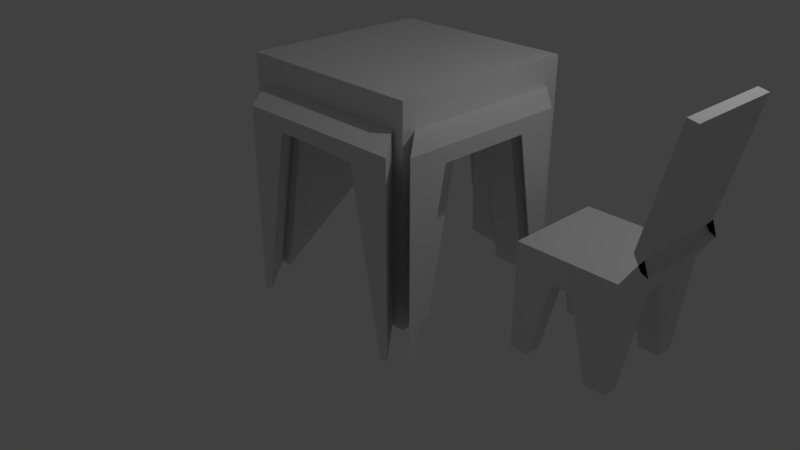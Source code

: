 # Source: Scene.blend  (saved by Blender 2.79.0; exported with 4.5.12 LTS)
import bpy
from mathutils import Matrix  # noqa: F401  (used for matrix-valued properties, if any)

bpy.ops.wm.read_factory_settings(use_empty=True)
scene = bpy.context.scene
scene.name = 'Scene'

# ---- collections
col_collection_1 = bpy.data.collections.new('Collection 1'); scene.collection.children.link(col_collection_1)

# ---- world
world_world = bpy.data.worlds.new('World'); scene.world = world_world
world_world.color = (0.05088, 0.05088, 0.05088)
world_world.use_sun_shadow = False
world_world.sun_shadow_jitter_overblur = 0.0
world_world.cycles.sampling_method = 'MANUAL'

# ---- cameras
cam_camera = bpy.data.cameras.new('Camera')
cam_camera.clip_end = 100.0
cam_camera.lens = 35.0
cam_camera.sensor_width = 32.0
cam_camera.sensor_height = 18.0
cam_camera.ortho_scale = 7.314
cam_camera.dof.focus_distance = 0.0
cam_camera.dof.aperture_fstop = 128.0

# ---- lights
light_lamp = bpy.data.lights.new('Lamp', 'POINT')
light_lamp.transmission_factor = 0.0
light_lamp.cutoff_distance = 30.0
light_lamp.energy = 100.0
light_lamp.shadow_buffer_clip_start = 1.001
light_lamp.shadow_soft_size = 0.1
light_lamp.shadow_maximum_resolution = 0.006
light_lamp.use_absolute_resolution = True

# ---- meshes
me_cube_008 = bpy.data.meshes.new('Cube.008')
me_cube_008.from_pydata([(-1.0, -1.0, -2.584), (-1.0, -1.0, -0.4679), (-1.0, 1.0, -2.584), (-1.0, 1.0, -0.4679), (1.0, -1.0, -2.584), (1.0, -1.0, -0.4679), (1.0, 1.0, -2.584), (1.0, 1.0, -0.4679), (1.241, 1.0, -0.08698), (1.204, 1.0, -0.6177), (1.204, -1.0, -0.6177), (1.241, -1.0, -0.08698), (1.24, 1.0, -0.08873), (1.355, 1.0, -0.3715), (1.355, -1.0, -0.3715), (1.24, -1.0, -0.08873), (1.383, 1.0, 0.1118), (1.486, 1.0, -0.1751), (1.486, -1.0, -0.1751), (1.383, -1.0, 0.1118), (1.24, 1.0, -0.08873), (1.24, -1.0, -0.08873), (1.383, 1.0, 0.1118), (1.383, -1.0, 0.1118), (1.24, 1.0, -0.08873), (1.24, -1.0, -0.08873), (1.383, 1.0, 0.1118), (1.383, -1.0, 0.1118), (1.24, 1.0, -0.08873), (1.24, -1.0, -0.08873), (1.383, 1.0, 0.1118), (1.383, -1.0, 0.1118), (0.5784, 1.0, -2.584), (0.1784, 1.0, -1.0), (-0.2216, 1.0, -1.0), (-0.6216, 1.0, -2.584), (-0.6216, 1.0, -0.4679), (-0.2216, 1.0, -0.4679), (0.1784, 1.0, -0.4679), (0.5784, 1.0, -0.4679), (-0.6216, -1.0, -2.584), (-0.2216, -1.0, -1.0), (0.1784, -1.0, -1.0), (0.5784, -1.0, -2.584), (0.5784, -1.0, -0.4679), (0.1784, -1.0, -0.4679), (-0.2216, -1.0, -0.4679), (-0.6216, -1.0, -0.4679), (-1.0, 0.6533, -2.584), (-1.0, 0.32, -1.0), (-1.0, -0.01333, -1.0), (-1.0, -0.3467, -1.0), (-1.0, -0.68, -2.584), (-1.0, -0.68, -0.4679), (-1.0, -0.3467, -0.4679), (-1.0, -0.01333, -0.4679), (-1.0, 0.32, -0.4679), (-1.0, 0.6533, -0.4679), (1.0, -0.68, -2.584), (1.0, -0.3467, -1.0), (1.0, -0.01333, -1.0), (1.0, 0.32, -1.0), (1.0, 0.6533, -2.584), (1.0, 0.6533, -0.4679), (1.0, 0.32, -0.4679), (1.0, -0.01333, -0.4679), (1.0, -0.3467, -0.4679), (1.0, -0.68, -0.4679), (1.204, -0.68, -0.6177), (1.204, -0.3467, -0.6177), (1.204, -0.01333, -0.6177), (1.204, 0.32, -0.6177), (1.204, 0.6533, -0.6177), (1.241, 0.6533, -0.08698), (1.241, 0.32, -0.08698), (1.241, -0.01333, -0.08698), (1.241, -0.3467, -0.08698), (1.241, -0.68, -0.08698), (1.355, -0.68, -0.3715), (1.355, -0.3467, -0.3715), (1.355, -0.01333, -0.3715), (1.355, 0.32, -0.3715), (1.355, 0.6533, -0.3715), (1.24, 0.6533, -0.08873), (1.24, 0.32, -0.08873), (1.24, -0.01333, -0.08873), (1.24, -0.3467, -0.08873), (1.24, -0.68, -0.08873), (1.486, -0.68, -0.1751), (1.486, -0.3467, -0.1751), (1.486, -0.01333, -0.1751), (1.486, 0.32, -0.1751), (1.486, 0.6533, -0.1751), (1.383, 0.6533, 0.1118), (1.383, 0.32, 0.1118), (1.383, -0.01333, 0.1118), (1.383, -0.3467, 0.1118), (1.383, -0.68, 0.1118), (1.24, 0.6533, -0.08873), (1.24, 0.32, -0.08873), (1.24, -0.01333, -0.08873), (1.24, -0.3467, -0.08873), (1.24, -0.68, -0.08873), (1.383, 0.6533, 0.1118), (1.383, 0.32, 0.1118), (1.383, -0.01333, 0.1118), (1.383, -0.3467, 0.1118), (1.383, -0.68, 0.1118), (1.24, 0.6533, -0.08873), (1.24, 0.32, -0.08873), (1.24, -0.01333, -0.08873), (1.24, -0.3467, -0.08873), (1.24, -0.68, -0.08873), (1.383, 0.6533, 0.1118), (1.383, 0.32, 0.1118), (1.383, -0.01333, 0.1118), (1.383, -0.3467, 0.1118), (1.383, -0.68, 0.1118), (1.24, 0.6533, -0.08873), (1.24, 0.32, -0.08873), (1.24, -0.01333, -0.08873), (1.24, -0.3467, -0.08873), (1.24, -0.68, -0.08873), (1.383, 0.6533, 0.1118), (1.383, 0.32, 0.1118), (1.383, -0.01333, 0.1118), (1.383, -0.3467, 0.1118), (1.383, -0.68, 0.1118), (0.5784, 0.6533, -0.4679), (0.5784, 0.32, -0.4679), (0.5784, -0.01333, -0.4679), (0.5784, -0.3467, -0.4679), (0.5784, -0.68, -0.4679), (0.1784, 0.6533, -0.4679), (0.1784, 0.32, -0.4679), (0.1784, -0.01333, -0.4679), (0.1784, -0.3467, -0.4679), (0.1784, -0.68, -0.4679), (-0.2216, 0.6533, -0.4679), (-0.2216, 0.32, -0.4679), (-0.2216, -0.01333, -0.4679), (-0.2216, -0.3467, -0.4679), (-0.2216, -0.68, -0.4679), (-0.6216, 0.6533, -0.4679), (-0.6216, 0.32, -0.4679), (-0.6216, -0.01333, -0.4679), (-0.6216, -0.3467, -0.4679), (-0.6216, -0.68, -0.4679), (-0.6216, 0.6533, -2.584), (-0.6216, 0.32, -1.0), (-0.6216, -0.01333, -1.0), (-0.6216, -0.3467, -1.0), (-0.6216, -0.68, -2.584), (-0.2216, 0.6533, -1.0), (-0.2216, 0.32, -1.0), (-0.2216, -0.01333, -1.0), (-0.2216, -0.3467, -1.0), (-0.2216, -0.68, -1.0), (0.1784, 0.6533, -1.0), (0.1784, 0.32, -1.0), (0.1784, -0.01333, -1.0), (0.1784, -0.3467, -1.0), (0.1784, -0.68, -1.0), (0.5784, 0.6533, -2.584), (0.5784, 0.32, -1.0), (0.5784, -0.01333, -1.0), (0.5784, -0.3467, -1.0), (0.5784, -0.68, -2.584), (1.188, 1.0, 0.156), (1.343, 1.0, -0.1067), (1.343, 0.6533, -0.1067), (1.188, -0.68, 0.156), (1.188, -1.0, 0.156), (1.343, -1.0, -0.1067), (1.343, -0.68, -0.1067), (1.343, -0.3467, -0.1067), (1.343, -0.01333, -0.1067), (1.343, 0.32, -0.1067), (1.188, 0.6533, 0.156), (1.188, 0.32, 0.156), (1.188, -0.01333, 0.156), (1.188, -0.3467, 0.156), (1.897, -0.68, 2.376), (1.897, -1.0, 2.376), (1.897, 1.0, 2.376), (1.897, 0.6533, 2.376), (1.897, 0.32, 2.376), (1.897, -0.01333, 2.376), (1.897, -0.3467, 2.376), (1.702, -1.0, 2.42), (1.702, -0.68, 2.42), (1.702, 1.0, 2.42), (1.702, 0.6533, 2.42), (1.702, 0.32, 2.42), (1.702, -0.01333, 2.42), (1.702, -0.3467, 2.42)], [], [(48, 57, 3, 2), (32, 39, 7, 6), (67, 5, 11, 77), (40, 47, 1, 0), (167, 58, 4, 43), (147, 53, 1, 47), (11, 10, 14, 15), (6, 7, 8, 9), (5, 4, 10, 11), (62, 6, 9, 72), (93, 16, 22, 103), (72, 9, 13, 82), (77, 11, 15, 87), (9, 8, 12, 13), (17, 16, 168, 169), (13, 12, 16, 17), (15, 14, 18, 19), (82, 13, 17, 92), (22, 20, 24, 26), (87, 15, 21, 102), (16, 12, 20, 22), (15, 19, 23, 21), (25, 27, 31, 29), (103, 22, 26, 113), (21, 23, 27, 25), (102, 21, 25, 112), (122, 29, 31, 127), (112, 25, 29, 122), (26, 24, 28, 30), (113, 26, 30, 123), (67, 132, 44, 5), (132, 137, 45, 44), (137, 142, 46, 45), (142, 147, 47, 46), (52, 152, 40, 0), (152, 157, 41, 40), (157, 162, 42, 41), (162, 167, 43, 42), (4, 5, 44, 43), (43, 44, 45, 42), (42, 45, 46, 41), (41, 46, 47, 40), (2, 3, 36, 35), (35, 36, 37, 34), (34, 37, 38, 33), (33, 38, 39, 32), (33, 32, 163, 158), (158, 163, 164, 159), (159, 164, 165, 160), (160, 165, 166, 161), (161, 166, 167, 162), (34, 33, 158, 153), (153, 158, 159, 154), (154, 159, 160, 155), (155, 160, 161, 156), (156, 161, 162, 157), (35, 34, 153, 148), (148, 153, 154, 149), (149, 154, 155, 150), (150, 155, 156, 151), (151, 156, 157, 152), (2, 35, 148, 48), (48, 148, 149, 49), (49, 149, 150, 50), (50, 150, 151, 51), (51, 151, 152, 52), (37, 36, 143, 138), (138, 143, 144, 139), (139, 144, 145, 140), (140, 145, 146, 141), (141, 146, 147, 142), (38, 37, 138, 133), (133, 138, 139, 134), (134, 139, 140, 135), (135, 140, 141, 136), (136, 141, 142, 137), (39, 38, 133, 128), (128, 133, 134, 129), (129, 134, 135, 130), (130, 135, 136, 131), (131, 136, 137, 132), (7, 39, 128, 63), (63, 128, 129, 64), (64, 129, 130, 65), (65, 130, 131, 66), (66, 131, 132, 67), (27, 117, 127, 31), (117, 116, 126, 127), (116, 115, 125, 126), (115, 114, 124, 125), (114, 113, 123, 124), (24, 108, 118, 28), (108, 109, 119, 118), (109, 110, 120, 119), (110, 111, 121, 120), (111, 112, 122, 121), (28, 118, 123, 30), (118, 119, 124, 123), (119, 120, 125, 124), (120, 121, 126, 125), (121, 122, 127, 126), (20, 98, 108, 24), (98, 99, 109, 108), (99, 100, 110, 109), (100, 101, 111, 110), (101, 102, 112, 111), (23, 107, 117, 27), (107, 106, 116, 117), (106, 105, 115, 116), (105, 104, 114, 115), (104, 103, 113, 114), (12, 83, 98, 20), (83, 84, 99, 98), (84, 85, 100, 99), (85, 86, 101, 100), (86, 87, 102, 101), (14, 78, 88, 18), (78, 79, 89, 88), (79, 80, 90, 89), (80, 81, 91, 90), (81, 82, 92, 91), (168, 16, 184, 191), (16, 93, 185, 184), (91, 92, 170, 177), (90, 91, 177, 176), (19, 18, 173, 172), (8, 73, 83, 12), (73, 74, 84, 83), (74, 75, 85, 84), (75, 76, 86, 85), (76, 77, 87, 86), (10, 68, 78, 14), (68, 69, 79, 78), (69, 70, 80, 79), (70, 71, 81, 80), (71, 72, 82, 81), (19, 97, 107, 23), (97, 96, 106, 107), (96, 95, 105, 106), (95, 94, 104, 105), (94, 93, 103, 104), (4, 58, 68, 10), (58, 59, 69, 68), (59, 60, 70, 69), (60, 61, 71, 70), (61, 62, 72, 71), (36, 3, 57, 143), (143, 57, 56, 144), (144, 56, 55, 145), (145, 55, 54, 146), (146, 54, 53, 147), (32, 6, 62, 163), (163, 62, 61, 164), (164, 61, 60, 165), (165, 60, 59, 166), (166, 59, 58, 167), (7, 63, 73, 8), (63, 64, 74, 73), (64, 65, 75, 74), (65, 66, 76, 75), (66, 67, 77, 76), (0, 1, 53, 52), (52, 53, 54, 51), (51, 54, 55, 50), (50, 55, 56, 49), (49, 56, 57, 48), (174, 171, 172, 173), (169, 168, 178, 170), (170, 178, 179, 177), (177, 179, 180, 176), (176, 180, 181, 175), (175, 181, 171, 174), (181, 180, 194, 195), (18, 88, 174, 173), (92, 17, 169, 170), (180, 179, 193, 194), (88, 89, 175, 174), (179, 178, 192, 193), (19, 172, 189, 183), (89, 90, 176, 175), (185, 186, 193, 192), (184, 185, 192, 191), (186, 187, 194, 193), (187, 188, 195, 194), (188, 182, 190, 195), (182, 183, 189, 190), (171, 181, 195, 190), (93, 94, 186, 185), (94, 95, 187, 186), (95, 96, 188, 187), (97, 19, 183, 182), (96, 97, 182, 188), (178, 168, 191, 192), (172, 171, 190, 189)])
me_cube_008.use_remesh_preserve_volume = False
me_cube_008.use_remesh_preserve_attributes = False
me_cube_008.use_mirror_vertex_groups = False
me_cube_008.update()
me_cube_006 = bpy.data.meshes.new('Cube.006')
me_cube_006.from_pydata([(-1.0, -1.0, -21.0), (-1.0, -1.0, 4.157), (-1.0, 1.0, -21.0), (-1.0, 1.0, 4.157), (1.0, -1.0, -21.0), (1.0, -1.0, 4.157), (1.0, 1.0, -21.0), (1.0, 1.0, 4.157), (-1.0, 0.6667, -21.0), (-1.0, 0.3333, -1.0), (-1.0, -2.98e-08, -1.0), (-1.0, -0.3333, -1.0), (-1.115, -0.6344, -19.41), (0.6667, 1.0, -20.85), (0.3333, 1.0, -1.0), (-2.98e-08, 1.0, -1.0), (-0.3333, 1.0, -1.0), (-0.6667, 1.0, -21.0), (1.0, -0.6667, -21.0), (1.0, -0.3333, -1.0), (1.0, 2.98e-08, -1.0), (1.0, 0.3333, -1.0), (1.0, 0.6667, -21.0), (-0.6667, -1.0, -21.0), (-0.3333, -1.0, -1.0), (2.98e-08, -1.0, -1.0), (0.3333, -1.0, -1.0), (0.6667, -1.0, -21.0), (-0.6667, 0.6667, -21.0), (-0.6667, 0.3333, -1.0), (-0.6667, -2.98e-08, -1.0), (-0.6667, -0.3333, -1.0), (-0.7814, -0.6344, -19.41), (-0.3333, 0.6667, -1.0), (-0.3333, 0.3333, -1.0), (-0.3333, -2.98e-08, -1.0), (-0.3333, -0.3333, -1.0), (-0.3333, -0.6667, -1.0), (-1.987e-08, 0.6667, -1.0), (-9.934e-09, 0.3333, -1.0), (8.882e-16, -2.98e-08, -1.0), (9.934e-09, -0.3333, -1.0), (1.987e-08, -0.6667, -1.0), (0.3333, 0.6667, -1.0), (0.3333, 0.3333, -1.0), (0.3333, -2.98e-08, -1.0), (0.3333, -0.3333, -1.0), (0.3333, -0.6667, -1.0), (0.6667, 0.6667, -20.85), (0.6667, 0.3333, -1.0), (0.6667, -2.98e-08, -1.0), (0.6667, -0.3333, -1.0), (0.6667, -0.6667, -21.0), (-0.6165, 0.03521, -5.027), (1.0, -0.4221, -6.328), (-0.1353, 0.03521, -5.027), (-0.3333, -0.4221, -1.0), (1.258e-08, -0.4221, -1.0), (0.3333, -0.4221, -1.0), (0.6667, -0.4221, -6.328), (0.2794, 0.8434, -6.374), (0.3798, -0.7404, -8.819), (0.2794, 0.5101, -6.374), (0.4421, 0.3333, -1.0), (0.4421, -2.98e-08, -1.0), (0.4421, -0.3333, -1.0), (0.3497, -0.419, -7.988), (0.4421, -0.4221, -2.738), (0.4746, -1.0, -9.476), (0.3299, -0.4354, -11.97), (0.5388, -1.0, -13.33), (0.5709, -1.0, -15.25), (0.6029, -1.0, -17.18), (0.635, -1.0, -19.1), (0.635, 1.0, -19.1), (0.4843, 0.8157, -17.31), (0.5709, 1.0, -15.25), (0.5388, 1.0, -13.33), (0.4248, 0.8471, -11.85), (0.4746, 1.0, -9.476), (0.635, 0.6667, -19.1), (0.4843, 0.4824, -17.31), (0.5709, 0.6667, -15.25), (0.5388, 0.6667, -13.33), (0.4248, 0.5138, -11.85), (0.4746, 0.6667, -9.476), (0.635, 0.3333, -1.0), (0.6029, 0.3333, -1.0), (0.5709, 0.3333, -1.0), (0.5388, 0.3333, -1.0), (0.5067, 0.3333, -1.0), (0.4746, 0.3333, -1.0), (0.635, -2.98e-08, -1.0), (0.6029, -2.98e-08, -1.0), (0.5709, -2.98e-08, -1.0), (0.5388, -2.98e-08, -1.0), (0.5067, -2.98e-08, -1.0), (0.4746, -2.98e-08, -1.0), (0.635, -0.3333, -1.0), (0.6029, -0.3333, -1.0), (0.5709, -0.3333, -1.0), (0.5388, -0.3333, -1.0), (0.5067, -0.3333, -1.0), (0.4746, -0.3333, -1.0), (0.635, -0.6667, -19.1), (0.6029, -0.6667, -17.18), (0.5709, -0.6667, -15.25), (0.5388, -0.6667, -13.33), (0.247, -0.1144, -12.32), (0.4746, -0.6667, -9.476), (0.635, -0.4221, -5.822), (0.6029, -0.4221, -5.31), (0.5709, -0.4221, -4.797), (0.5388, -0.4221, -4.284), (0.5067, -0.4221, -3.771), (0.4746, -0.4221, -3.258), (-0.9871, -0.8637, -19.75), (-0.9872, -0.8636, 0.863), (-1.013, 0.8636, 0.863), (-1.013, 0.8636, -20.86), (-0.9874, 0.8008, -20.86), (-0.9874, 0.4674, -0.863), (-1.0, -2.98e-08, -0.863), (-1.014, -0.484, -0.863), (-0.6293, -0.1015, -5.031), (-1.128, -0.77, -19.39), (-0.8632, 1.007, -20.86), (-0.8632, 1.007, 0.863), (0.8632, 0.9927, 0.8631), (0.8632, 0.993, -20.79), (0.8018, 1.007, -20.76), (0.7717, 1.007, -19.09), (0.6213, 0.8229, -17.31), (0.7077, 1.007, -15.25), (0.6754, 1.007, -13.32), (0.5617, 0.8543, -11.85), (0.6115, 1.007, -9.473), (0.4162, 0.8506, -6.371), (0.4717, 1.007, -0.8631), (-2.98e-08, 1.0, -0.863), (-0.4678, 0.9931, -0.863), (-0.8012, 0.9931, -20.86), (1.0, 0.861, -20.86), (1.0, 0.861, 0.861), (1.0, -0.861, 0.861), (1.0, -0.861, -20.86), (1.0, -0.8033, -20.86), (1.0, -0.5611, -6.326), (1.0, -0.47, -0.861), (1.0, 2.98e-08, -0.861), (1.0, 0.47, -0.861), (1.0, 0.8033, -20.86), (0.8616, -0.988, -20.86), (0.8616, -0.9875, 0.8611), (-0.8616, -1.012, 0.861), (-0.8616, -1.012, -20.86), (-0.8028, -0.9882, -20.86), (-0.4695, -0.9882, -0.861), (2.98e-08, -1.0, -0.861), (0.4713, -1.012, -0.8611), (0.5182, -0.7527, -8.807), (0.614, -1.012, -9.469), (0.4693, -0.4478, -11.96), (0.677, -1.012, -13.31), (0.7093, -1.012, -15.25), (0.7413, -1.012, -17.17), (0.7734, -1.012, -19.1), (0.8028, -1.012, -20.86), (1.394, 0.4281, 0.7397), (1.394, 0.4281, -20.98), (1.394, 0.3704, -20.98), (1.394, -1.294, 0.7397), (1.394, -1.294, -20.98), (1.394, -1.236, -20.98), (1.394, -0.994, -6.447), (1.394, -0.9029, -0.9823), (1.394, -0.4329, -0.9823), (1.394, 0.03709, -0.9823), (1.256, -1.42, 0.7397), (1.256, -1.421, -20.98), (1.197, -1.445, -20.98), (-0.4672, -1.445, 0.7397), (-0.4673, -1.445, -20.98), (-0.4085, -1.421, -20.98), (-0.07518, -1.421, -0.9823), (0.3943, -1.433, -0.9823), (0.8656, -1.445, -0.9824), (0.9125, -1.186, -8.928), (1.008, -1.445, -9.59), (0.8636, -0.8807, -12.08), (1.071, -1.445, -13.43), (1.104, -1.445, -15.37), (1.136, -1.445, -17.3), (1.168, -1.445, -19.22), (-1.144, -0.8474, -19.77), (-1.144, -0.8474, 0.8519), (-1.284, -0.7538, -19.41), (-1.169, 0.8799, 0.8519), (-1.169, 0.8799, -20.87), (-1.144, 0.817, -20.87), (-1.144, 0.4837, -0.8742), (-1.157, 0.01625, -0.8742), (-1.171, -0.4678, -0.8742), (-0.786, -0.08523, -5.042), (0.677, -1.012, -13.31), (0.7093, -1.012, -15.25), (0.7413, -1.012, -17.17), (0.7734, -1.012, -19.1), (0.8028, -1.012, -20.86), (1.071, -1.445, -13.43), (1.104, -1.445, -15.37), (1.136, -1.445, -17.3), (1.168, -1.445, -19.22), (1.197, -1.445, -20.98)], [], [(118, 119, 198, 197), (126, 127, 128, 129, 130, 131, 132, 133, 134, 135, 136, 137, 138, 139, 140, 141), (147, 148, 175, 174), (159, 160, 187, 186), (52, 18, 4, 27), (7, 3, 1, 5), (12, 32, 23, 0), (32, 37, 24, 23), (37, 42, 25, 24), (42, 47, 26, 25), (104, 52, 27, 73), (2, 17, 28, 8), (8, 28, 29, 9), (9, 29, 30, 10), (10, 30, 31, 11), (53, 55, 32, 12), (17, 16, 33, 28), (28, 33, 34, 29), (29, 34, 35, 30), (30, 35, 36, 31), (55, 56, 37, 32), (16, 15, 38, 33), (33, 38, 39, 34), (34, 39, 40, 35), (35, 40, 41, 36), (56, 57, 42, 37), (15, 14, 43, 38), (38, 43, 44, 39), (39, 44, 45, 40), (40, 45, 46, 41), (57, 58, 47, 42), (74, 13, 48, 80), (80, 48, 49, 86), (86, 49, 50, 92), (92, 50, 51, 98), (110, 59, 52, 104), (13, 6, 22, 48), (48, 22, 21, 49), (49, 21, 20, 50), (50, 20, 19, 51), (59, 54, 18, 52), (51, 19, 54, 59), (98, 51, 59, 110), (41, 46, 58, 57), (36, 41, 57, 56), (31, 36, 56, 55), (11, 31, 55, 53), (46, 65, 67, 58), (58, 67, 66, 47), (45, 64, 65, 46), (44, 63, 64, 45), (43, 62, 63, 44), (14, 60, 62, 43), (47, 66, 61, 26), (65, 103, 115, 67), (103, 102, 114, 115), (102, 101, 113, 114), (101, 100, 112, 113), (100, 99, 111, 112), (99, 98, 110, 111), (67, 115, 109, 66), (115, 114, 108, 109), (114, 113, 107, 108), (113, 112, 106, 107), (112, 111, 105, 106), (111, 110, 104, 105), (64, 97, 103, 65), (97, 96, 102, 103), (96, 95, 101, 102), (95, 94, 100, 101), (94, 93, 99, 100), (93, 92, 98, 99), (63, 91, 97, 64), (91, 90, 96, 97), (90, 89, 95, 96), (89, 88, 94, 95), (88, 87, 93, 94), (87, 86, 92, 93), (62, 85, 91, 63), (85, 84, 90, 91), (84, 83, 89, 90), (83, 82, 88, 89), (82, 81, 87, 88), (81, 80, 86, 87), (60, 79, 85, 62), (79, 78, 84, 85), (78, 77, 83, 84), (77, 76, 82, 83), (76, 75, 81, 82), (75, 74, 80, 81), (66, 109, 68, 61), (109, 108, 69, 68), (108, 107, 70, 69), (107, 106, 71, 70), (106, 105, 72, 71), (105, 104, 73, 72), (0, 1, 117, 116), (1, 3, 118, 117), (3, 2, 119, 118), (2, 8, 120, 119), (8, 9, 121, 120), (9, 10, 122, 121), (10, 11, 123, 122), (11, 53, 124, 123), (53, 12, 125, 124), (12, 0, 116, 125), (2, 3, 127, 126), (3, 7, 128, 127), (7, 6, 129, 128), (6, 13, 130, 129), (13, 74, 131, 130), (74, 75, 132, 131), (75, 76, 133, 132), (76, 77, 134, 133), (77, 78, 135, 134), (78, 79, 136, 135), (79, 60, 137, 136), (60, 14, 138, 137), (14, 15, 139, 138), (15, 16, 140, 139), (16, 17, 141, 140), (17, 2, 126, 141), (6, 7, 143, 142), (7, 5, 144, 143), (5, 4, 145, 144), (4, 18, 146, 145), (18, 54, 147, 146), (54, 19, 148, 147), (19, 20, 149, 148), (20, 21, 150, 149), (21, 22, 151, 150), (22, 6, 142, 151), (4, 5, 153, 152), (5, 1, 154, 153), (1, 0, 155, 154), (0, 23, 156, 155), (23, 24, 157, 156), (24, 25, 158, 157), (25, 26, 159, 158), (26, 61, 160, 159), (61, 68, 161, 160), (68, 69, 162, 161), (69, 70, 163, 162), (70, 71, 164, 163), (71, 72, 165, 164), (72, 73, 166, 165), (73, 27, 167, 166), (27, 4, 152, 167), (169, 168, 171, 172, 173, 174, 175, 176, 177, 170), (179, 178, 181, 182, 183, 184, 185, 186, 187, 188, 189, 190, 191, 192, 193, 180), (167, 152, 179, 180), (160, 161, 188, 187), (148, 149, 176, 175), (153, 154, 181, 178), (142, 143, 168, 169), (161, 162, 189, 188), (149, 150, 177, 176), (154, 155, 182, 181), (151, 142, 169, 170), (162, 163, 190, 189), (150, 151, 170, 177), (155, 156, 183, 182), (143, 144, 171, 168), (191, 190, 209, 210), (156, 157, 184, 183), (144, 145, 172, 171), (164, 165, 206, 205), (157, 158, 185, 184), (145, 146, 173, 172), (180, 193, 212, 213), (158, 159, 186, 185), (146, 147, 174, 173), (152, 153, 178, 179), (190, 163, 204, 209), (194, 195, 197, 198, 199, 200, 201, 202, 203, 196), (116, 117, 195, 194), (122, 123, 202, 201), (119, 120, 199, 198), (125, 116, 194, 196), (123, 124, 203, 202), (120, 121, 200, 199), (117, 118, 197, 195), (124, 125, 196, 203), (121, 122, 201, 200), (204, 205, 210, 209), (205, 206, 211, 210), (206, 207, 212, 211), (207, 208, 213, 212), (165, 166, 207, 206), (192, 191, 210, 211), (166, 167, 208, 207), (193, 192, 211, 212), (167, 180, 213, 208), (163, 164, 205, 204)])
me_cube_006.use_remesh_preserve_volume = False
me_cube_006.use_remesh_preserve_attributes = False
me_cube_006.use_mirror_vertex_groups = False
me_cube_006.update()

# ---- objects
ob_cube_001 = bpy.data.objects.new('Cube.001', me_cube_008)
ob_cube_005 = bpy.data.objects.new('Cube.005', me_cube_006)
ob_lamp = bpy.data.objects.new('Lamp', light_lamp)
ob_camera = bpy.data.objects.new('Camera', cam_camera)

# ---- transforms, parenting, visibility, modifiers, constraints
ob_cube_001.location = (3.098, 0.4801, 1.461)
ob_cube_001.scale = (0.6122, 0.6122, 0.6122)
ob_cube_001.lineart.crease_threshold = 0.0
ob_cube_005.location = (0.2255, 0.4393, 2.145)
ob_cube_005.scale = (1.247, 1.247, 0.107)
ob_cube_005.lineart.crease_threshold = 0.0
ob_lamp.location = (4.076, 1.005, 5.904)
ob_lamp.rotation_euler = (0.6503, 0.05522, 1.866)
ob_lamp.lock_rotations_4d = False
ob_lamp.empty_display_type = 'ARROWS'
ob_lamp.color = (0.0, 0.0, 0.0, 0.0)
ob_lamp.lineart.crease_threshold = 0.0
ob_camera.location = (7.481, -6.508, 5.344)
ob_camera.rotation_euler = (1.109, 0.0, 0.8149)
ob_camera.lock_rotations_4d = False
ob_camera.empty_display_type = 'ARROWS'
ob_camera.color = (0.0, 0.0, 0.0, 0.0)
ob_camera.display_type = 'WIRE'
ob_camera.lineart.crease_threshold = 0.0

# ---- collection membership
col_collection_1.objects.link(ob_cube_001)
col_collection_1.objects.link(ob_cube_005)
col_collection_1.objects.link(ob_lamp)
col_collection_1.objects.link(ob_camera)

# ---- scene / render settings (as saved in the file)
scene.camera = ob_camera
scene.frame_start = 1; scene.frame_end = 250; scene.frame_set(0)
scene.render.engine = 'BLENDER_EEVEE_NEXT'
scene.render.resolution_percentage = 50
scene.render.dither_intensity = 0.0
scene.cycles.use_denoising = False
scene.cycles.samples = 128
scene.cycles.sampling_pattern = 'TABULATED_SOBOL'
scene.cycles.use_adaptive_sampling = False
scene.cycles.use_light_tree = False
scene.cycles.blur_glossy = 0.0
scene.cycles.sample_clamp_indirect = 0.0
scene.view_settings.view_transform = 'Standard'
bpy.context.view_layer.update()
